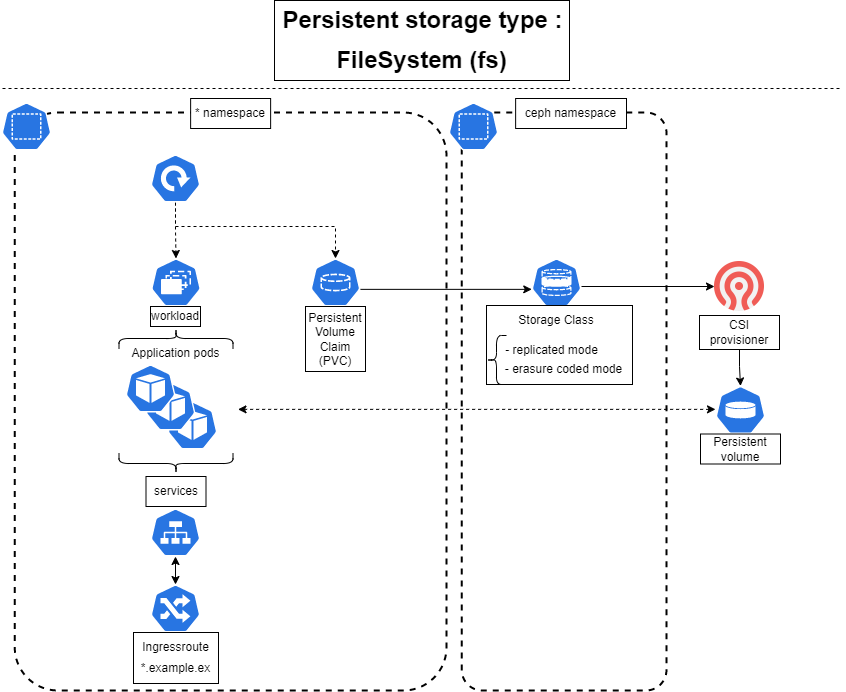

The diagram above was exported from draw.io. Its source (the exported page's mxGraphModel, read from the mxfile embedded in the PNG):
<mxGraphModel dx="2469" dy="1474" grid="1" gridSize="10" guides="1" tooltips="1" connect="1" arrows="1" fold="1" page="1" pageScale="1" pageWidth="850" pageHeight="1100" math="0" shadow="0">
  <root>
    <mxCell id="0" />
    <mxCell id="1" parent="0" />
    <mxCell id="2" value="" style="rounded=1;whiteSpace=wrap;html=1;strokeColor=default;fillColor=none;dashed=1;strokeWidth=2;movable=1;resizable=1;rotatable=1;deletable=1;editable=1;connectable=1;arcSize=10;" vertex="1" parent="1">
      <mxGeometry x="465.25" y="132" width="204.75" height="578" as="geometry" />
    </mxCell>
    <mxCell id="3" value="" style="rounded=1;whiteSpace=wrap;html=1;strokeColor=default;fillColor=none;dashed=1;strokeWidth=2;movable=1;resizable=1;rotatable=1;deletable=1;editable=1;connectable=1;arcSize=10;" vertex="1" parent="1">
      <mxGeometry x="18.25" y="132" width="431.75" height="578" as="geometry" />
    </mxCell>
    <mxCell id="4" value="" style="group;strokeColor=default;" vertex="1" connectable="0" parent="1">
      <mxGeometry x="278" y="20" width="295" height="80" as="geometry" />
    </mxCell>
    <mxCell id="5" value="Persistent storage type :" style="text;strokeColor=none;fillColor=none;html=1;fontSize=24;fontStyle=1;verticalAlign=middle;align=center;" vertex="1" parent="4">
      <mxGeometry width="295" height="40" as="geometry" />
    </mxCell>
    <mxCell id="6" value="FileSystem (fs)" style="text;strokeColor=none;fillColor=none;html=1;fontSize=24;fontStyle=1;verticalAlign=middle;align=center;" vertex="1" parent="4">
      <mxGeometry x="56" y="40" width="182" height="40" as="geometry" />
    </mxCell>
    <mxCell id="7" value="" style="endArrow=none;dashed=1;html=1;fontSize=8;" edge="1" parent="1">
      <mxGeometry width="50" height="50" relative="1" as="geometry">
        <mxPoint x="6" y="108" as="sourcePoint" />
        <mxPoint x="846" y="108" as="targetPoint" />
      </mxGeometry>
    </mxCell>
    <mxCell id="8" value="" style="sketch=0;html=1;dashed=0;whitespace=wrap;fillColor=#2875E2;strokeColor=#ffffff;points=[[0.005,0.63,0],[0.1,0.2,0],[0.9,0.2,0],[0.5,0,0],[0.995,0.63,0],[0.72,0.99,0],[0.5,1,0],[0.28,0.99,0]];verticalLabelPosition=bottom;align=center;verticalAlign=top;shape=mxgraph.kubernetes.icon;prIcon=ns;strokeWidth=2;" vertex="1" parent="1">
      <mxGeometry x="5" y="122" width="50" height="48" as="geometry" />
    </mxCell>
    <mxCell id="9" value="* namespace" style="text;html=1;strokeColor=default;fillColor=default;align=center;verticalAlign=middle;whiteSpace=wrap;rounded=0;strokeWidth=1;" vertex="1" parent="1">
      <mxGeometry x="194.13" y="118" width="80" height="30" as="geometry" />
    </mxCell>
    <mxCell id="10" style="edgeStyle=orthogonalEdgeStyle;rounded=0;orthogonalLoop=1;jettySize=auto;html=1;entryX=0.5;entryY=0;entryDx=0;entryDy=0;entryPerimeter=0;dashed=1;" edge="1" source="12" target="19" parent="1">
      <mxGeometry relative="1" as="geometry" />
    </mxCell>
    <mxCell id="11" style="edgeStyle=orthogonalEdgeStyle;rounded=0;orthogonalLoop=1;jettySize=auto;html=1;entryX=0.5;entryY=0;entryDx=0;entryDy=0;entryPerimeter=0;startArrow=none;startFill=0;dashed=1;" edge="1" source="12" target="28" parent="1">
      <mxGeometry relative="1" as="geometry">
        <Array as="points">
          <mxPoint x="179" y="246" />
          <mxPoint x="339" y="246" />
        </Array>
      </mxGeometry>
    </mxCell>
    <mxCell id="12" value="" style="sketch=0;html=1;dashed=0;whitespace=wrap;fillColor=#2875E2;strokeColor=#ffffff;points=[[0.005,0.63,0],[0.1,0.2,0],[0.9,0.2,0],[0.5,0,0],[0.995,0.63,0],[0.72,0.99,0],[0.5,1,0],[0.28,0.99,0]];verticalLabelPosition=bottom;align=center;verticalAlign=top;shape=mxgraph.kubernetes.icon;prIcon=deploy;strokeWidth=1;" vertex="1" parent="1">
      <mxGeometry x="154" y="174" width="50" height="48" as="geometry" />
    </mxCell>
    <mxCell id="13" value="" style="group" vertex="1" connectable="0" parent="1">
      <mxGeometry x="129" y="384" width="112.5" height="90" as="geometry" />
    </mxCell>
    <mxCell id="14" value="" style="sketch=0;html=1;dashed=0;whitespace=wrap;fillColor=#2875E2;strokeColor=#ffffff;points=[[0.005,0.63,0],[0.1,0.2,0],[0.9,0.2,0],[0.5,0,0],[0.995,0.63,0],[0.72,0.99,0],[0.5,1,0],[0.28,0.99,0]];verticalLabelPosition=bottom;align=center;verticalAlign=top;shape=mxgraph.kubernetes.icon;prIcon=pod;strokeWidth=1;" vertex="1" parent="13">
      <mxGeometry x="42" y="37" width="50" height="48" as="geometry" />
    </mxCell>
    <mxCell id="15" value="" style="sketch=0;html=1;dashed=0;whitespace=wrap;fillColor=#2875E2;strokeColor=#ffffff;points=[[0.005,0.63,0],[0.1,0.2,0],[0.9,0.2,0],[0.5,0,0],[0.995,0.63,0],[0.72,0.99,0],[0.5,1,0],[0.28,0.99,0]];verticalLabelPosition=bottom;align=center;verticalAlign=top;shape=mxgraph.kubernetes.icon;prIcon=pod;strokeWidth=1;" vertex="1" parent="13">
      <mxGeometry x="20" y="18" width="50" height="48" as="geometry" />
    </mxCell>
    <mxCell id="16" value="" style="sketch=0;html=1;dashed=0;whitespace=wrap;fillColor=#2875E2;strokeColor=#ffffff;points=[[0.005,0.63,0],[0.1,0.2,0],[0.9,0.2,0],[0.5,0,0],[0.995,0.63,0],[0.72,0.99,0],[0.5,1,0],[0.28,0.99,0]];verticalLabelPosition=bottom;align=center;verticalAlign=top;shape=mxgraph.kubernetes.icon;prIcon=pod;strokeWidth=1;" vertex="1" parent="13">
      <mxGeometry width="50" height="48" as="geometry" />
    </mxCell>
    <mxCell id="17" value="" style="rounded=1;whiteSpace=wrap;html=1;strokeColor=none;strokeWidth=1;fillColor=none;" vertex="1" parent="13">
      <mxGeometry x="-7.5" y="-6" width="120" height="96" as="geometry" />
    </mxCell>
    <mxCell id="18" value="" style="shape=curlyBracket;whiteSpace=wrap;html=1;rounded=1;labelPosition=left;verticalLabelPosition=middle;align=right;verticalAlign=middle;strokeColor=default;strokeWidth=1;fillColor=default;rotation=90;" vertex="1" parent="1">
      <mxGeometry x="169.5" y="301" width="20" height="114" as="geometry" />
    </mxCell>
    <mxCell id="19" value="" style="sketch=0;html=1;dashed=0;whitespace=wrap;fillColor=#2875E2;strokeColor=#ffffff;points=[[0.005,0.63,0],[0.1,0.2,0],[0.9,0.2,0],[0.5,0,0],[0.995,0.63,0],[0.72,0.99,0],[0.5,1,0],[0.28,0.99,0]];verticalLabelPosition=bottom;align=center;verticalAlign=top;shape=mxgraph.kubernetes.icon;prIcon=rs;strokeWidth=1;" vertex="1" parent="1">
      <mxGeometry x="154.5" y="278" width="50" height="48" as="geometry" />
    </mxCell>
    <mxCell id="20" value="workload" style="text;html=1;strokeColor=default;fillColor=none;align=center;verticalAlign=middle;whiteSpace=wrap;rounded=0;strokeWidth=1;" vertex="1" parent="1">
      <mxGeometry x="154" y="326" width="50" height="20" as="geometry" />
    </mxCell>
    <mxCell id="21" value="Application pods" style="text;html=1;strokeColor=none;fillColor=none;align=center;verticalAlign=middle;whiteSpace=wrap;rounded=0;strokeWidth=1;" vertex="1" parent="1">
      <mxGeometry x="132" y="358" width="95" height="30" as="geometry" />
    </mxCell>
    <mxCell id="22" style="edgeStyle=orthogonalEdgeStyle;rounded=0;orthogonalLoop=1;jettySize=auto;html=1;entryX=0.5;entryY=0;entryDx=0;entryDy=0;entryPerimeter=0;startArrow=classic;startFill=1;" edge="1" source="23" target="26" parent="1">
      <mxGeometry relative="1" as="geometry" />
    </mxCell>
    <mxCell id="23" value="" style="sketch=0;html=1;dashed=0;whitespace=wrap;fillColor=#2875E2;strokeColor=#ffffff;points=[[0.005,0.63,0],[0.1,0.2,0],[0.9,0.2,0],[0.5,0,0],[0.995,0.63,0],[0.72,0.99,0],[0.5,1,0],[0.28,0.99,0]];verticalLabelPosition=bottom;align=center;verticalAlign=top;shape=mxgraph.kubernetes.icon;prIcon=svc;strokeWidth=1;" vertex="1" parent="1">
      <mxGeometry x="154" y="528" width="50" height="48" as="geometry" />
    </mxCell>
    <mxCell id="24" value="" style="shape=curlyBracket;whiteSpace=wrap;html=1;rounded=1;labelPosition=left;verticalLabelPosition=middle;align=right;verticalAlign=middle;strokeColor=default;strokeWidth=1;fillColor=default;rotation=-90;" vertex="1" parent="1">
      <mxGeometry x="169.5" y="426" width="20" height="114" as="geometry" />
    </mxCell>
    <mxCell id="25" value="services" style="text;html=1;strokeColor=default;fillColor=none;align=center;verticalAlign=middle;whiteSpace=wrap;rounded=0;strokeWidth=1;" vertex="1" parent="1">
      <mxGeometry x="149.5" y="496" width="60" height="30" as="geometry" />
    </mxCell>
    <mxCell id="26" value="" style="sketch=0;html=1;dashed=0;whitespace=wrap;fillColor=#2875E2;strokeColor=#ffffff;points=[[0.005,0.63,0],[0.1,0.2,0],[0.9,0.2,0],[0.5,0,0],[0.995,0.63,0],[0.72,0.99,0],[0.5,1,0],[0.28,0.99,0]];verticalLabelPosition=bottom;align=center;verticalAlign=top;shape=mxgraph.kubernetes.icon;prIcon=ing;strokeWidth=1;" vertex="1" parent="1">
      <mxGeometry x="154" y="604" width="50" height="48" as="geometry" />
    </mxCell>
    <mxCell id="27" style="edgeStyle=elbowEdgeStyle;rounded=0;orthogonalLoop=1;jettySize=auto;html=1;entryX=0.005;entryY=0.63;entryDx=0;entryDy=0;entryPerimeter=0;startArrow=none;startFill=0;elbow=vertical;" edge="1" source="28" target="31" parent="1">
      <mxGeometry relative="1" as="geometry" />
    </mxCell>
    <mxCell id="28" value="" style="sketch=0;html=1;dashed=0;whitespace=wrap;fillColor=#2875E2;strokeColor=#ffffff;points=[[0.005,0.63,0],[0.1,0.2,0],[0.9,0.2,0],[0.5,0,0],[0.995,0.63,0],[0.72,0.99,0],[0.5,1,0],[0.28,0.99,0]];verticalLabelPosition=bottom;align=center;verticalAlign=top;shape=mxgraph.kubernetes.icon;prIcon=pvc;strokeWidth=1;aspect=fixed;" vertex="1" parent="1">
      <mxGeometry x="314" y="278" width="50" height="48" as="geometry" />
    </mxCell>
    <mxCell id="29" value="Persistent&lt;br&gt;Volume&lt;br&gt;Claim&lt;br&gt;(PVC)" style="text;html=1;strokeColor=default;fillColor=none;align=center;verticalAlign=middle;whiteSpace=wrap;rounded=0;strokeWidth=1;" vertex="1" parent="1">
      <mxGeometry x="309" y="326" width="60" height="65" as="geometry" />
    </mxCell>
    <mxCell id="30" style="edgeStyle=elbowEdgeStyle;rounded=0;orthogonalLoop=1;jettySize=auto;elbow=vertical;html=1;entryX=0;entryY=0.5;entryDx=0;entryDy=0;startArrow=none;startFill=0;" edge="1" source="31" target="32" parent="1">
      <mxGeometry relative="1" as="geometry" />
    </mxCell>
    <mxCell id="31" value="" style="sketch=0;html=1;dashed=0;whitespace=wrap;fillColor=#2875E2;strokeColor=#ffffff;points=[[0.005,0.63,0],[0.1,0.2,0],[0.9,0.2,0],[0.5,0,0],[0.995,0.63,0],[0.72,0.99,0],[0.5,1,0],[0.28,0.99,0]];verticalLabelPosition=bottom;align=center;verticalAlign=top;shape=mxgraph.kubernetes.icon;prIcon=sc;strokeWidth=1;" vertex="1" parent="1">
      <mxGeometry x="535" y="278" width="50" height="48" as="geometry" />
    </mxCell>
    <mxCell id="32" value="" style="shape=image;imageAspect=0;aspect=fixed;verticalLabelPosition=bottom;verticalAlign=top;strokeColor=default;strokeWidth=1;fillColor=default;image=data:image/webp,(base64 omitted: 4816 chars);" vertex="1" parent="1">
      <mxGeometry x="718" y="281" width="50" height="50" as="geometry" />
    </mxCell>
    <mxCell id="33" style="edgeStyle=elbowEdgeStyle;rounded=0;orthogonalLoop=1;jettySize=auto;elbow=vertical;html=1;entryX=0.5;entryY=0;entryDx=0;entryDy=0;entryPerimeter=0;startArrow=none;startFill=0;" edge="1" source="34" target="36" parent="1">
      <mxGeometry relative="1" as="geometry" />
    </mxCell>
    <mxCell id="34" value="CSI provisioner" style="text;html=1;strokeColor=default;fillColor=none;align=center;verticalAlign=middle;whiteSpace=wrap;rounded=0;strokeWidth=1;" vertex="1" parent="1">
      <mxGeometry x="703" y="335" width="80" height="34" as="geometry" />
    </mxCell>
    <mxCell id="35" style="edgeStyle=elbowEdgeStyle;rounded=0;orthogonalLoop=1;jettySize=auto;elbow=vertical;html=1;startArrow=classic;startFill=1;endArrow=classic;endFill=1;dashed=1;" edge="1" source="36" target="17" parent="1">
      <mxGeometry relative="1" as="geometry" />
    </mxCell>
    <mxCell id="36" value="" style="sketch=0;html=1;dashed=0;whitespace=wrap;fillColor=#2875E2;strokeColor=#ffffff;points=[[0.005,0.63,0],[0.1,0.2,0],[0.9,0.2,0],[0.5,0,0],[0.995,0.63,0],[0.72,0.99,0],[0.5,1,0],[0.28,0.99,0]];verticalLabelPosition=bottom;align=center;verticalAlign=top;shape=mxgraph.kubernetes.icon;prIcon=pv;strokeWidth=1;" vertex="1" parent="1">
      <mxGeometry x="719" y="405.5" width="50" height="48" as="geometry" />
    </mxCell>
    <mxCell id="37" value="Persistent volume" style="text;html=1;strokeColor=default;fillColor=none;align=center;verticalAlign=middle;whiteSpace=wrap;rounded=0;strokeWidth=1;" vertex="1" parent="1">
      <mxGeometry x="704" y="453.5" width="80" height="30" as="geometry" />
    </mxCell>
    <mxCell id="38" value="" style="sketch=0;html=1;dashed=0;whitespace=wrap;fillColor=#2875E2;strokeColor=#ffffff;points=[[0.005,0.63,0],[0.1,0.2,0],[0.9,0.2,0],[0.5,0,0],[0.995,0.63,0],[0.72,0.99,0],[0.5,1,0],[0.28,0.99,0]];verticalLabelPosition=bottom;align=center;verticalAlign=top;shape=mxgraph.kubernetes.icon;prIcon=ns;strokeWidth=2;" vertex="1" parent="1">
      <mxGeometry x="452" y="122" width="50" height="48" as="geometry" />
    </mxCell>
    <mxCell id="39" value="ceph namespace" style="text;html=1;strokeColor=default;fillColor=default;align=center;verticalAlign=middle;whiteSpace=wrap;rounded=0;strokeWidth=1;" vertex="1" parent="1">
      <mxGeometry x="519.13" y="118" width="110.87" height="30" as="geometry" />
    </mxCell>
    <mxCell id="40" value="" style="group;strokeColor=default;" vertex="1" connectable="0" parent="1">
      <mxGeometry x="490" y="325" width="146" height="79" as="geometry" />
    </mxCell>
    <mxCell id="41" value="Storage Class" style="text;html=1;strokeColor=none;fillColor=none;align=center;verticalAlign=middle;whiteSpace=wrap;rounded=0;strokeWidth=1;" vertex="1" parent="40">
      <mxGeometry x="30" width="80" height="30" as="geometry" />
    </mxCell>
    <mxCell id="42" value="" style="shape=curlyBracket;whiteSpace=wrap;html=1;rounded=1;labelPosition=left;verticalLabelPosition=middle;align=right;verticalAlign=middle;strokeColor=default;strokeWidth=1;fillColor=default;rotation=0;" vertex="1" parent="40">
      <mxGeometry y="30" width="20" height="49" as="geometry" />
    </mxCell>
    <mxCell id="43" value="- replicated mode" style="text;html=1;strokeColor=none;fillColor=none;align=center;verticalAlign=middle;whiteSpace=wrap;rounded=0;strokeWidth=1;" vertex="1" parent="40">
      <mxGeometry x="12" y="30" width="107" height="30" as="geometry" />
    </mxCell>
    <mxCell id="44" value="- erasure coded mode" style="text;html=1;strokeColor=none;fillColor=none;align=center;verticalAlign=middle;whiteSpace=wrap;rounded=0;strokeWidth=1;" vertex="1" parent="40">
      <mxGeometry x="9" y="49" width="137" height="30" as="geometry" />
    </mxCell>
    <mxCell id="45" value="" style="group;strokeColor=default;" vertex="1" connectable="0" parent="1">
      <mxGeometry x="137" y="652" width="85" height="51" as="geometry" />
    </mxCell>
    <mxCell id="46" value="Ingressroute" style="text;html=1;strokeColor=none;fillColor=none;align=center;verticalAlign=middle;whiteSpace=wrap;rounded=0;strokeWidth=1;" vertex="1" parent="45">
      <mxGeometry width="85" height="30" as="geometry" />
    </mxCell>
    <mxCell id="47" value="*.example.ex" style="text;html=1;strokeColor=none;fillColor=none;align=center;verticalAlign=middle;whiteSpace=wrap;rounded=0;strokeWidth=1;" vertex="1" parent="45">
      <mxGeometry y="21" width="85" height="30" as="geometry" />
    </mxCell>
  </root>
</mxGraphModel>